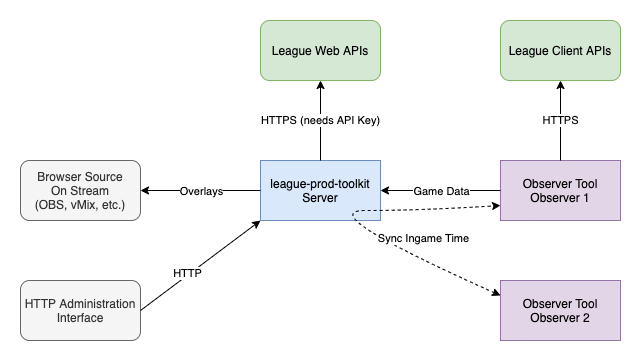

The diagram above was exported from draw.io. Its source (the exported page's mxGraphModel, read from the mxfile embedded in the PNG):
<mxGraphModel dx="1186" dy="768" grid="1" gridSize="10" guides="1" tooltips="1" connect="1" arrows="1" fold="1" page="1" pageScale="1" pageWidth="850" pageHeight="1100" math="0" shadow="0">
  <root>
    <mxCell id="0" />
    <mxCell id="1" parent="0" />
    <mxCell id="Faiy6mNt1-_q737ygW8u-1" value="league-prod-toolkit&lt;br&gt;Server" style="rounded=0;whiteSpace=wrap;html=1;fillColor=#dae8fc;strokeColor=#6c8ebf;" parent="1" vertex="1">
      <mxGeometry x="360" y="360" width="120" height="60" as="geometry" />
    </mxCell>
    <mxCell id="Faiy6mNt1-_q737ygW8u-2" value="HTTP Administration&lt;br&gt;Interface" style="rounded=1;whiteSpace=wrap;html=1;fillColor=#f5f5f5;strokeColor=#666666;fontColor=#333333;" parent="1" vertex="1">
      <mxGeometry x="120" y="480" width="120" height="60" as="geometry" />
    </mxCell>
    <mxCell id="Faiy6mNt1-_q737ygW8u-3" value="HTTP" style="endArrow=classic;html=1;exitX=1;exitY=0.5;exitDx=0;exitDy=0;entryX=0;entryY=1;entryDx=0;entryDy=0;" parent="1" source="Faiy6mNt1-_q737ygW8u-2" target="Faiy6mNt1-_q737ygW8u-1" edge="1">
      <mxGeometry x="-0.1995" y="1" width="50" height="50" relative="1" as="geometry">
        <mxPoint x="419" y="460" as="sourcePoint" />
        <mxPoint x="419" y="420" as="targetPoint" />
        <mxPoint as="offset" />
      </mxGeometry>
    </mxCell>
    <mxCell id="Faiy6mNt1-_q737ygW8u-9" value="League Web APIs" style="rounded=1;whiteSpace=wrap;html=1;fillColor=#d5e8d4;strokeColor=#82b366;" parent="1" vertex="1">
      <mxGeometry x="360" y="220" width="120" height="60" as="geometry" />
    </mxCell>
    <mxCell id="Faiy6mNt1-_q737ygW8u-14" value="HTTPS (needs API Key)" style="endArrow=classic;html=1;exitX=0.5;exitY=0;exitDx=0;exitDy=0;" parent="1" source="Faiy6mNt1-_q737ygW8u-1" target="Faiy6mNt1-_q737ygW8u-9" edge="1">
      <mxGeometry width="50" height="50" relative="1" as="geometry">
        <mxPoint x="160" y="260" as="sourcePoint" />
        <mxPoint x="450" y="470" as="targetPoint" />
      </mxGeometry>
    </mxCell>
    <mxCell id="Yvf4IJ3WHjKF0WGFXt6R-1" style="rounded=0;orthogonalLoop=1;jettySize=auto;html=1;exitX=0;exitY=0.5;exitDx=0;exitDy=0;entryX=1;entryY=0.5;entryDx=0;entryDy=0;" parent="1" source="Faiy6mNt1-_q737ygW8u-1" target="Faiy6mNt1-_q737ygW8u-21" edge="1">
      <mxGeometry relative="1" as="geometry">
        <mxPoint x="470" y="480" as="targetPoint" />
      </mxGeometry>
    </mxCell>
    <mxCell id="Yvf4IJ3WHjKF0WGFXt6R-9" value="Overlays" style="edgeLabel;html=1;align=center;verticalAlign=middle;resizable=0;points=[];" parent="Yvf4IJ3WHjKF0WGFXt6R-1" vertex="1" connectable="0">
      <mxGeometry x="-0.2" y="-2" relative="1" as="geometry">
        <mxPoint x="-12" y="2" as="offset" />
      </mxGeometry>
    </mxCell>
    <mxCell id="Faiy6mNt1-_q737ygW8u-21" value="Browser Source&lt;br&gt;On Stream&lt;br&gt;(OBS, vMix, etc.)" style="rounded=1;whiteSpace=wrap;html=1;fillColor=#f5f5f5;strokeColor=#666666;fontColor=#333333;" parent="1" vertex="1">
      <mxGeometry x="120" y="360" width="120" height="60" as="geometry" />
    </mxCell>
    <mxCell id="Yvf4IJ3WHjKF0WGFXt6R-2" value="Observer Tool&lt;br&gt;Observer 1" style="rounded=0;whiteSpace=wrap;html=1;fillColor=#e1d5e7;strokeColor=#9673a6;" parent="1" vertex="1">
      <mxGeometry x="600" y="360" width="120" height="60" as="geometry" />
    </mxCell>
    <mxCell id="Yvf4IJ3WHjKF0WGFXt6R-3" value="League Client APIs" style="rounded=1;whiteSpace=wrap;html=1;fillColor=#d5e8d4;strokeColor=#82b366;" parent="1" vertex="1">
      <mxGeometry x="600" y="220" width="120" height="60" as="geometry" />
    </mxCell>
    <mxCell id="Yvf4IJ3WHjKF0WGFXt6R-4" value="HTTPS" style="endArrow=classic;html=1;exitX=0.5;exitY=0;exitDx=0;exitDy=0;entryX=0.5;entryY=1;entryDx=0;entryDy=0;" parent="1" source="Yvf4IJ3WHjKF0WGFXt6R-2" target="Yvf4IJ3WHjKF0WGFXt6R-3" edge="1">
      <mxGeometry width="50" height="50" relative="1" as="geometry">
        <mxPoint x="430" y="370" as="sourcePoint" />
        <mxPoint x="430" y="290" as="targetPoint" />
      </mxGeometry>
    </mxCell>
    <mxCell id="Yvf4IJ3WHjKF0WGFXt6R-5" value="Observer Tool&lt;br&gt;Observer 2" style="rounded=0;whiteSpace=wrap;html=1;fillColor=#e1d5e7;strokeColor=#9673a6;" parent="1" vertex="1">
      <mxGeometry x="600" y="480" width="120" height="60" as="geometry" />
    </mxCell>
    <mxCell id="Yvf4IJ3WHjKF0WGFXt6R-7" value="" style="endArrow=classic;html=1;rounded=0;exitX=0;exitY=0.5;exitDx=0;exitDy=0;entryX=1;entryY=0.5;entryDx=0;entryDy=0;" parent="1" source="Yvf4IJ3WHjKF0WGFXt6R-2" target="Faiy6mNt1-_q737ygW8u-1" edge="1">
      <mxGeometry width="50" height="50" relative="1" as="geometry">
        <mxPoint x="550" y="430" as="sourcePoint" />
        <mxPoint x="600" y="380" as="targetPoint" />
      </mxGeometry>
    </mxCell>
    <mxCell id="Yvf4IJ3WHjKF0WGFXt6R-8" value="Game Data" style="edgeLabel;html=1;align=center;verticalAlign=middle;resizable=0;points=[];" parent="Yvf4IJ3WHjKF0WGFXt6R-7" vertex="1" connectable="0">
      <mxGeometry x="-0.1667" y="-1" relative="1" as="geometry">
        <mxPoint x="-10" y="1" as="offset" />
      </mxGeometry>
    </mxCell>
    <mxCell id="Yvf4IJ3WHjKF0WGFXt6R-11" value="" style="curved=1;endArrow=classic;html=1;rounded=0;exitX=0;exitY=0.25;exitDx=0;exitDy=0;entryX=0;entryY=0.75;entryDx=0;entryDy=0;startArrow=classic;startFill=1;dashed=1;" parent="1" source="Yvf4IJ3WHjKF0WGFXt6R-5" target="Yvf4IJ3WHjKF0WGFXt6R-2" edge="1">
      <mxGeometry width="50" height="50" relative="1" as="geometry">
        <mxPoint x="400" y="580" as="sourcePoint" />
        <mxPoint x="450" y="530" as="targetPoint" />
        <Array as="points">
          <mxPoint x="410" y="410" />
          <mxPoint x="520" y="410" />
        </Array>
      </mxGeometry>
    </mxCell>
    <mxCell id="Yvf4IJ3WHjKF0WGFXt6R-12" value="Sync Ingame Time" style="edgeLabel;html=1;align=center;verticalAlign=middle;resizable=0;points=[];" parent="Yvf4IJ3WHjKF0WGFXt6R-11" vertex="1" connectable="0">
      <mxGeometry x="-0.7723" relative="1" as="geometry">
        <mxPoint x="-36" y="-39" as="offset" />
      </mxGeometry>
    </mxCell>
  </root>
</mxGraphModel>